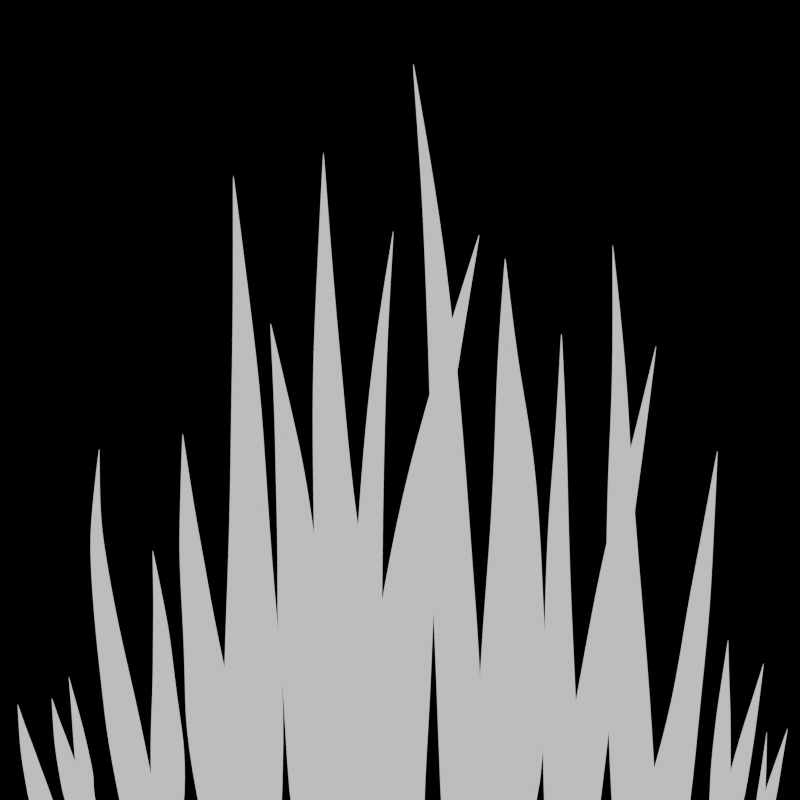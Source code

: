 # Source: low_poly_grass.blend  (saved by Blender 4.2.66; exported with 4.5.12 LTS)
import bpy
from mathutils import Matrix  # noqa: F401  (used for matrix-valued properties, if any)

bpy.ops.wm.read_factory_settings(use_empty=True)
scene = bpy.context.scene
scene.name = 'Scene'

# ---- collections
col_collection = bpy.data.collections.new('Collection'); scene.collection.children.link(col_collection)

# ---- materials (node trees are filled in below, after node groups)
mat_material_001 = bpy.data.materials.new('Material.001')
mat_material = bpy.data.materials.new('Material')
mat_material.alpha_threshold = 0.0
mat_material.roughness = 0.5
mat_material.line_color = (0.0, 0.0, 0.0, 1.0)

# ---- material node trees
mat_material_001.use_nodes = True; mat_material_001.node_tree.nodes.clear()
_N = mat_material_001.node_tree.nodes; _L = mat_material_001.node_tree.links
n0 = _N.new('ShaderNodeOutputMaterial'); n0.name = 'Material Output'; n0.location = (300, 300)
n1 = _N.new('ShaderNodeRGB'); n1.name = 'RGB'; n1.location = (99, 282)
n1.outputs[0].default_value = (0.0, 0.0, 0.0, 1.0)
_L.new(n1.outputs[0], n0.inputs[0])
n0.is_active_output = True
mat_material.use_nodes = True; mat_material.node_tree.nodes.clear()
_N = mat_material.node_tree.nodes; _L = mat_material.node_tree.links
n0 = _N.new('ShaderNodeOutputMaterial'); n0.name = 'Material Output'; n0.location = (300, 300)
n1 = _N.new('ShaderNodeBackground'); n1.name = 'Background'; n1.location = (110, 300)
_L.new(n1.outputs[0], n0.inputs[0])
n0.is_active_output = True

# ---- world
world_world = bpy.data.worlds.new('World'); scene.world = world_world
world_world.use_nodes = True; world_world.node_tree.nodes.clear()
_N = world_world.node_tree.nodes; _L = world_world.node_tree.links
n0 = _N.new('ShaderNodeOutputWorld'); n0.name = 'World Output'; n0.location = (300, 300)
n1 = _N.new('ShaderNodeBackground'); n1.name = 'Background'; n1.location = (10, 300)
n1.inputs[0].default_value = (0.05088, 0.05088, 0.05088, 1.0)
_L.new(n1.outputs[0], n0.inputs[0])
n0.is_active_output = True
world_world.color = (0.05088, 0.05088, 0.05088)
world_world.sun_shadow_jitter_overblur = 0.0

# ---- cameras
cam_camera_001 = bpy.data.cameras.new('Camera.001')
cam_camera_001.type = 'ORTHO'
cam_camera_001.clip_start = 1.3
cam_camera_001.clip_end = 998.4
cam_camera_001.ortho_scale = 1.7

# ---- meshes
me_plane = bpy.data.meshes.new('Plane')
me_plane.from_pydata([(-1.0, -1.0, 0.0), (1.0, -1.0, 0.0), (-1.0, 1.0, 0.0), (1.0, 1.0, 0.0)], [], [(0, 1, 3, 2)])
_uv = me_plane.uv_layers.new(name='UVMap')
_uv.uv.foreach_set('vector', [0.0, 0.0, 1.0, 0.0, 1.0, 1.0, 0.0, 1.0])
me_plane.materials.append(mat_material_001)
me_plane.update()
me_plane_001 = bpy.data.meshes.new('Plane.001')
me_plane_001.from_pydata([(-1.256, 0.6518, 0.003213), (0.1505, 0.4319, 0.001981), (-1.256, 0.6498, 0.003212), (0.1504, 0.416, 0.00196), (0.08804, 0.5461, 0.002524), (0.09033, 0.4212, 0.002478), (-1.012, 0.579, 0.004212), (-0.3028, 0.4501, 0.004225), (-0.8155, 0.5327, 0.004523), (-0.6456, 0.5037, 0.004588), (-0.4694, 0.4683, 0.004484), (-0.3047, 0.579, 0.00426), (-1.013, 0.6266, 0.004235), (-0.4341, 0.6162, 0.00448), (-0.6469, 0.6094, 0.00462), (-0.8519, 0.6223, 0.004516), (-1.256, 0.6477, 0.00321), (0.1503, 0.4002, 0.001934), (0.0883, 0.2606, 0.002213), (-0.3039, 0.2815, 0.004062), (-1.012, 0.5316, 0.004176), (-0.4338, 0.3294, 0.004318), (-0.6363, 0.4019, 0.004496), (-0.8507, 0.4594, 0.004423), (-0.256, 1.99, 0.003557), (0.09732, 1.794, 0.003229), (-0.2558, 1.991, 0.003556), (0.09846, 1.8, 0.003223), (0.0725, 1.755, 0.003373), (0.08372, 1.811, 0.003361), (-0.1922, 1.966, 0.003822), (-0.01253, 1.875, 0.003826), (-0.1416, 1.943, 0.003905), (-0.09865, 1.922, 0.003923), (-0.05415, 1.898, 0.003895), (-0.0239, 1.818, 0.003835), (-0.1958, 1.949, 0.003828), (-0.05623, 1.843, 0.003894), (-0.1069, 1.881, 0.003931), (-0.157, 1.917, 0.003903), (-0.2557, 1.992, 0.003556), (0.09961, 1.805, 0.003216), (0.09494, 1.865, 0.00329), (-0.0005952, 1.931, 0.003782), (-0.1886, 1.984, 0.003813), (-0.03556, 1.943, 0.003851), (-0.09013, 1.963, 0.003898), (-0.1446, 1.978, 0.003878), (-0.6512, 1.61, 0.004352), (-0.449, 1.58, 0.00443), (-0.2629, 1.536, 0.004267), (-0.7536, 1.601, 0.004161), (-0.1431, 1.51, 0.004031), (0.2105, 1.361, 0.002331), (0.2407, 1.325, 0.002075), (-0.9269, 1.561, 0.003248), (-0.6609, 1.531, 0.004425), (-0.4723, 1.463, 0.004545), (-0.2816, 1.372, 0.004415), (-0.7594, 1.556, 0.004207), (-0.1616, 1.32, 0.004213), (-0.3038, 1.471, 0.00442), (-0.4644, 1.523, 0.004515), (-0.6286, 1.562, 0.00443), (-0.153, 1.413, 0.004181), (-0.7566, 1.579, 0.004189), (0.202, 1.269, 0.002575), (0.1933, 1.177, 0.002617), (0.2392, 1.192, 0.002098), (-0.9271, 1.559, 0.003249), (0.2351, 1.204, 0.002118), (-0.9272, 1.558, 0.003251), (-1.427, -0.5929, 0.003213), (0.1703, -0.5579, 0.001981), (-1.427, -0.5953, 0.003212), (0.1714, -0.575, 0.00196), (0.09355, -0.4145, 0.002524), (0.1037, -0.5889, 0.002478), (-1.151, -0.6075, 0.004212), (-0.3364, -0.6426, 0.004225), (-0.9262, -0.6448, 0.004523), (-0.733, -0.6529, 0.004588), (-0.5229, -0.6429, 0.004484), (-0.3477, -0.4639, 0.00426), (-1.154, -0.5526, 0.004235), (-0.4976, -0.4831, 0.00448), (-0.7403, -0.523, 0.00462), (-0.9725, -0.5431, 0.004516), (-1.426, -0.5977, 0.00321), (0.1726, -0.5921, 0.001934), (0.05476, -0.7808, 0.002212), (-0.3219, -0.8212, 0.004062), (-1.147, -0.6621, 0.004176), (-0.4745, -0.8002, 0.004318), (-0.724, -0.7811, 0.004496), (-0.9609, -0.737, 0.004423), (-0.364, -1.966, 0.003748), (0.2554, -1.656, 0.002825), (-0.3638, -1.967, 0.003747), (0.2566, -1.663, 0.002815), (0.2206, -1.62, 0.003032), (0.2321, -1.684, 0.002999), (-0.257, -1.921, 0.004077), (0.0638, -1.789, 0.003716), (-0.1704, -1.881, 0.004142), (-0.09561, -1.848, 0.004107), (-0.01586, -1.813, 0.003978), (0.05842, -1.737, 0.003624), (-0.2603, -1.901, 0.004081), (-0.008762, -1.754, 0.003915), (-0.1027, -1.803, 0.004101), (-0.1918, -1.855, 0.004141), (-0.3637, -1.968, 0.003747), (0.2578, -1.669, 0.002804), (0.2383, -1.749, 0.002883), (0.01231, -1.84, 0.003805), (-0.2537, -1.94, 0.004068), (0.007955, -1.86, 0.003922), (-0.08791, -1.892, 0.004087), (-0.1806, -1.921, 0.004124), (-0.4266, -1.778, 0.003712), (0.211, -1.681, 0.002803), (-0.4265, -1.779, 0.003711), (0.2117, -1.688, 0.002793), (0.1799, -1.631, 0.003016), (0.186, -1.699, 0.002981), (-0.3164, -1.764, 0.004047), (0.007636, -1.734, 0.003761), (-0.2283, -1.754, 0.00412), (-0.1522, -1.746, 0.004093), (-0.07121, -1.737, 0.003979), (0.01031, -1.683, 0.003628), (-0.3182, -1.745, 0.004049), (-0.05811, -1.682, 0.003906), (-0.1547, -1.7, 0.00408), (-0.2466, -1.722, 0.004112), (-0.4264, -1.779, 0.003711), (0.2123, -1.694, 0.002781), (0.1923, -1.765, 0.002864), (0.0103, -1.794, 0.003768), (-0.3149, -1.784, 0.004041), (-0.05283, -1.791, 0.003936), (-0.1489, -1.792, 0.00408), (-0.242, -1.791, 0.004104), (-0.9223, -1.72, 0.003346), (0.6156, -1.15, 0.001981), (-0.922, -1.722, 0.003345), (0.618, -1.161, 0.00196), (0.53, -1.082, 0.002524), (0.5528, -1.196, 0.002479), (-0.668, -1.663, 0.004363), (0.1292, -1.393, 0.004225), (-0.4568, -1.607, 0.004642), (-0.2587, -1.554, 0.004563), (-0.05397, -1.489, 0.00434), (0.1062, -1.276, 0.00426), (-0.6721, -1.627, 0.00437), (-0.03853, -1.358, 0.004408), (-0.2659, -1.488, 0.00445), (-0.508, -1.561, 0.004617), (-0.9217, -1.723, 0.003344), (0.6204, -1.173, 0.001934), (0.5761, -1.308, 0.002213), (0.1539, -1.522, 0.003982), (-0.663, -1.698, 0.004341), (0.003363, -1.582, 0.004154), (-0.2453, -1.627, 0.004529), (-0.4876, -1.68, 0.004576), (-0.6608, 1.276, 0.003421), (0.1137, 1.24, 0.002735), (-0.6607, 1.275, 0.00342), (0.1318, 1.185, 0.002722), (0.09026, 1.281, 0.003037), (0.09055, 1.193, 0.003011), (-0.5245, 1.244, 0.003977), (-0.1285, 1.196, 0.003984), (-0.4145, 1.225, 0.00415), (-0.3198, 1.214, 0.004186), (-0.2214, 1.201, 0.004128), (-0.1286, 1.286, 0.004003), (-0.525, 1.27, 0.003989), (-0.2029, 1.284, 0.004126), (-0.3213, 1.273, 0.004204), (-0.4355, 1.273, 0.004146), (-0.6607, 1.274, 0.003419), (0.07171, 1.273, 0.002708), (0.09068, 1.104, 0.002863), (-0.1278, 1.102, 0.003893), (-0.5239, 1.217, 0.003957), (-0.2005, 1.124, 0.004036), (-0.3136, 1.156, 0.004135), (-0.4336, 1.183, 0.004094), (-1.489, -0.4598, 0.002201), (0.6244, 0.03706, 0.001199), (-1.489, -0.4572, 0.002197), (0.6238, 0.0564, 0.001159), (0.5406, -0.1511, 0.002048), (0.5332, 0.04137, 0.001904), (-1.113, -0.274, 0.003828), (-0.04152, 0.01677, 0.004264), (-0.7425, -0.124, 0.004426), (-0.5064, -0.05814, 0.004617), (-0.2901, -0.02051, 0.004553), (-0.03371, -0.1616, 0.004382), (-1.111, -0.3325, 0.003885), (-0.2321, -0.1957, 0.00464), (-0.6523, -0.2256, 0.004715), (-0.7972, -0.2415, 0.004433), (-1.489, -0.4547, 0.002194), (0.6232, 0.07575, 0.001112), (0.5252, 0.2368, 0.001425), (-0.04729, 0.2055, 0.003966), (-1.114, -0.215, 0.003751), (-0.2406, 0.154, 0.004262), (-0.4988, 0.07069, 0.004433), (-0.8014, -0.04331, 0.004215), (-1.197, -1.398, 0.003161), (0.3744, -0.9191, 0.002689), (-1.197, -1.396, 0.003161), (0.3742, -0.9088, 0.002665), (0.31, -1.026, 0.003229), (0.3066, -0.9215, 0.003151), (-0.9241, -1.295, 0.004332), (-0.1315, -1.026, 0.004692), (-0.7076, -1.205, 0.004733), (-0.5211, -1.141, 0.00488), (-0.3157, -1.083, 0.004869), (-0.1277, -1.132, 0.00476), (-0.9235, -1.328, 0.004365), (-0.2767, -1.167, 0.00491), (-0.5183, -1.219, 0.004936), (-0.7448, -1.278, 0.004728), (-1.197, -1.394, 0.00316), (0.3741, -0.8985, 0.002636), (0.2437, -0.8255, 0.002823), (-0.1325, -0.9188, 0.004497), (-0.9245, -1.262, 0.004286), (-0.2814, -0.978, 0.004691), (-0.5221, -1.064, 0.004764), (-0.7484, -1.162, 0.004598), (-1.462, -1.168, 0.003011), (0.5631, -1.377, 0.001535), (-1.462, -1.166, 0.003011), (0.5644, -1.366, 0.001507), (0.4674, -1.458, 0.002226), (0.4785, -1.349, 0.002168), (-1.113, -1.205, 0.004192), (-0.08143, -1.26, 0.004391), (-0.8248, -1.208, 0.004606), (-0.5799, -1.223, 0.004717), (-0.3204, -1.25, 0.004621), (-0.09382, -1.385, 0.004335), (-1.118, -1.242, 0.004203), (-0.2851, -1.363, 0.004549), (-0.5888, -1.311, 0.004706), (-0.8886, -1.262, 0.004668), (-1.462, -1.164, 0.00301), (0.5657, -1.356, 0.001475), (0.4143, -1.222, 0.001829), (-0.067, -1.149, 0.004183), (-1.108, -1.169, 0.004167), (-0.2608, -1.143, 0.004509), (-0.5682, -1.129, 0.004702), (-0.8693, -1.14, 0.004514), (-1.939, -0.1034, -0.02125), (0.4031, -0.3762, 0.001647), (-1.937, -0.1091, -0.02081), (0.4044, -0.3875, 0.001615), (0.2901, -0.2704, 0.00246), (0.3006, -0.3853, 0.002392), (-1.615, -0.1889, 0.004988), (-0.375, -0.3466, 0.005008), (-1.274, -0.2504, 0.005455), (-0.9789, -0.2878, 0.005552), (-0.6609, -0.3156, 0.005397), (-0.3851, -0.2291, 0.00506), (-1.619, -0.1527, 0.005022), (-0.6107, -0.2001, 0.00539), (-0.9863, -0.2023, 0.0056), (-1.341, -0.1767, 0.005445), (-1.937, -0.1092, -0.02081), (0.4057, -0.3988, 0.001576), (0.2202, -0.5016, 0.001993), (-0.3582, -0.4646, 0.004764), (-1.611, -0.225, 0.004935), (-0.5936, -0.4253, 0.005148), (-0.969, -0.3725, 0.005414), (-1.329, -0.3044, 0.005304), (0.2236, -0.2416, 0.00146), (-1.241, -0.8952, 0.003213), (0.3886, -0.9426, 0.001981), (-1.241, -0.8939, 0.003212), (0.3892, -0.933, 0.00196), (0.3153, -1.021, 0.002524), (0.3197, -0.9242, 0.002478), (-0.958, -0.8922, 0.004212), (-0.1322, -0.8868, 0.004225), (-0.7285, -0.8757, 0.004523), (-0.5324, -0.8745, 0.004588), (-0.3231, -0.8835, 0.004484), (-0.1362, -0.9857, 0.00426), (-0.9598, -0.9226, 0.004235), (-0.2898, -0.9724, 0.00448), (-0.5352, -0.9465, 0.00462), (-0.7721, -0.9314, 0.004516), (-1.241, -0.8926, 0.00321), (0.3898, -0.9236, 0.001934), (0.2631, -0.8168, 0.002213), (-0.1252, -0.7881, 0.004062), (-0.9562, -0.862, 0.004176), (-0.2805, -0.7971, 0.004318), (-0.5281, -0.8035, 0.004496), (-0.7673, -0.824, 0.004423), (0.1726, -0.5921, 0.001934), (-1.241, -0.8952, 0.003213), (0.3886, -0.9426, 0.001981), (-1.241, -0.8939, 0.003212), (0.3892, -0.933, 0.00196), (0.3153, -1.021, 0.002524), (0.3197, -0.9242, 0.002478), (-0.958, -0.8922, 0.004212), (-0.1322, -0.8868, 0.004225), (-0.7285, -0.8757, 0.004523), (-0.5324, -0.8745, 0.004588), (-0.3231, -0.8835, 0.004484), (-0.1362, -0.9857, 0.00426), (-0.9598, -0.9226, 0.004235), (-0.2898, -0.9724, 0.00448), (-0.5352, -0.9465, 0.00462), (-0.7721, -0.9314, 0.004516), (-1.241, -0.8926, 0.00321), (0.3898, -0.9236, 0.001934), (0.2631, -0.8168, 0.002213), (-0.1252, -0.7881, 0.004062), (-0.9562, -0.862, 0.004176), (-0.2805, -0.7971, 0.004318), (-0.5281, -0.8035, 0.004496), (-0.7673, -0.824, 0.004423), (-0.3287, 1.721, 0.003542), (0.1411, 1.59, 0.003174), (-0.3287, 1.72, 0.003541), (0.141, 1.585, 0.003168), (0.1216, 1.639, 0.003336), (0.1207, 1.588, 0.003323), (-0.2472, 1.69, 0.003839), (-0.01037, 1.617, 0.003843), (-0.1814, 1.668, 0.003932), (-0.1251, 1.65, 0.003952), (-0.06596, 1.633, 0.003921), (-0.009514, 1.669, 0.003854), (-0.247, 1.706, 0.003846), (-0.05441, 1.677, 0.003919), (-0.1244, 1.689, 0.003961), (-0.193, 1.7, 0.00393), (-0.3287, 1.72, 0.003541), (0.141, 1.58, 0.00316), (0.1202, 1.537, 0.003243), (-0.05006, 1.597, 0.003795), (-0.2474, 1.674, 0.003829), (-0.05539, 1.583, 0.003871), (-0.1253, 1.612, 0.003924), (-0.1937, 1.644, 0.003902), (-1.644, 0.8501, 0.003213), (0.4625, 0.7624, 0.001981), (-1.644, 0.848, 0.003212), (0.462, 0.7464, 0.00196), (0.3781, 0.9048, 0.002524), (0.372, 0.7459, 0.002479), (-1.28, 0.7999, 0.004212), (-0.2175, 0.7377, 0.004225), (-0.9852, 0.7721, 0.004523), (-0.7309, 0.7591, 0.004588), (-0.4672, 0.7402, 0.004484), (-0.2106, 0.9006, 0.00426), (-1.279, 0.8477, 0.004235), (-0.4107, 0.8921, 0.00448), (-0.7304, 0.8651, 0.00462), (-1.038, 0.8586, 0.004516), (-1.644, 0.8459, 0.00321), (0.4616, 0.7305, 0.001934), (0.3692, 0.6176, 0.002213), (-0.223, 0.5683, 0.004062), (-1.28, 0.7524, 0.004176), (-0.4169, 0.6041, 0.004318), (-0.7192, 0.6577, 0.004496), (-1.04, 0.6952, 0.004423), (-1.704, 0.3675, -0.02144), (0.3761, 0.02174, -0.02365), (-1.704, 0.3696, -0.02144), (0.3766, 0.03765, -0.02367), (0.2742, -0.1012, -0.023), (0.2764, 0.05598, -0.02302), (-1.342, 0.3612, -0.02061), (-0.3185, 0.225, -0.02117), (-1.051, 0.35, -0.02063), (-0.8151, 0.3227, -0.0207), (-0.5674, 0.2898, -0.02089), (-0.3215, 0.06214, -0.02114), (-1.344, 0.3138, -0.02059), (-0.5202, 0.1247, -0.02091), (-0.8216, 0.2179, -0.02067), (-1.102, 0.2666, -0.02057), (-1.704, 0.3717, -0.02144), (0.3772, 0.05358, -0.0237), (0.2794, 0.2175, -0.02328), (-0.3129, 0.395, -0.02134), (-1.339, 0.4084, -0.02065), (-0.5082, 0.4118, -0.02107), (-0.7994, 0.4225, -0.0208), (-1.094, 0.429, -0.02067), (-0.9668, 1.115, 0.003298), (0.18, 0.8273, 0.002289), (-0.9666, 1.116, 0.003297), (0.1811, 0.84, 0.002272), (0.1219, 0.7282, 0.002734), (0.1325, 0.8557, 0.002696), (-0.7654, 1.093, 0.004116), (-0.1856, 0.9622, 0.004127), (-0.6037, 1.065, 0.004371), (-0.465, 1.032, 0.004424), (-0.3208, 1.003, 0.004339), (-0.1961, 0.8313, 0.004155), (-0.7692, 1.055, 0.004134), (-0.3036, 0.872, 0.004335), (-0.4741, 0.9477, 0.00445), (-0.6397, 1.005, 0.004365), (-0.9664, 1.118, 0.003295), (0.1823, 0.8528, 0.002251), (0.143, 0.9853, 0.002479), (-0.1737, 1.098, 0.003993), (-0.7615, 1.131, 0.004086), (-0.2817, 1.102, 0.004203), (-0.4499, 1.111, 0.004348), (-0.6265, 1.135, 0.004288), (-1.5, -0.004188, -0.01571), (0.2634, 0.1605, 0.001521), (-1.498, 2.519e-05, -0.01538), (0.2644, 0.169, 0.001496), (0.178, 0.08291, 0.002133), (0.1863, 0.1691, 0.002081), (-1.256, 0.05453, 0.004034), (-0.3221, 0.1517, 0.004049), (-0.9986, 0.09491, 0.004386), (-0.7767, 0.1179, 0.004459), (-0.5374, 0.1333, 0.004342), (-0.3302, 0.06354, 0.004088), (-1.259, 0.02734, 0.00406), (-0.5029, 0.05812, 0.004336), (-0.7826, 0.05371, 0.004495), (-1.05, 0.0406, 0.004378), (-1.498, 0.0001221, -0.01538), (0.2654, 0.1775, 0.001467), (0.1263, 0.2581, 0.001781), (-0.309, 0.2402, 0.003866), (-1.252, 0.08158, 0.003994), (-0.4863, 0.2147, 0.004155), (-0.7689, 0.1815, 0.004355), (-1.04, 0.1365, 0.004272), (-0.2718, 1.809, 0.003557), (0.08156, 1.613, 0.003229), (-0.2716, 1.81, 0.003556), (0.0827, 1.619, 0.003223), (0.05674, 1.574, 0.003373), (0.06796, 1.63, 0.003361), (-0.208, 1.785, 0.003822), (-0.02829, 1.694, 0.003826), (-0.1574, 1.762, 0.003905), (-0.1144, 1.741, 0.003923), (-0.06991, 1.717, 0.003895), (-0.03966, 1.637, 0.003835), (-0.2116, 1.768, 0.003828), (-0.07199, 1.661, 0.003894), (-0.1227, 1.7, 0.003931), (-0.1728, 1.736, 0.003903), (-0.2714, 1.811, 0.003556), (0.08385, 1.624, 0.003216), (0.07918, 1.684, 0.00329), (-0.01636, 1.75, 0.003782), (-0.2044, 1.803, 0.003813), (-0.05132, 1.762, 0.003851), (-0.1059, 1.782, 0.003898), (-0.1603, 1.797, 0.003878), (-0.1929, -2.095, 0.003732), (0.2917, -1.87, 0.003013), (-0.193, -2.094, 0.003732), (0.2915, -1.865, 0.003006), (0.2771, -1.997, 0.003175), (0.2708, -1.867, 0.003149), (-0.1106, -2.05, 0.003989), (0.1356, -1.913, 0.003708), (-0.04345, -2.016, 0.00404), (0.01445, -1.986, 0.004012), (0.07599, -1.954, 0.003912), (0.1405, -1.954, 0.003636), (-0.1097, -2.066, 0.003992), (0.09052, -1.99, 0.003863), (0.01674, -2.022, 0.004008), (-0.05422, -2.05, 0.004039), (-0.193, -2.093, 0.003732), (0.2913, -1.86, 0.002997), (0.2644, -1.817, 0.003059), (0.09123, -1.914, 0.003777), (-0.1114, -2.034, 0.003982), (0.08496, -1.904, 0.003869), (0.01264, -1.95, 0.003997), (-0.05713, -1.995, 0.004025), (0.4402, -0.5759, 0.00196), (-0.7282, -0.5221, 0.003298), (0.4266, -0.5594, 0.002289), (-0.7282, -0.5238, 0.003297), (0.4269, -0.5724, 0.002272), (0.3754, -0.4449, 0.002734), (0.3777, -0.5743, 0.002696), (-0.5273, -0.557, 0.004116), (0.05566, -0.5905, 0.004127), (-0.3653, -0.5749, 0.004371), (-0.2258, -0.5814, 0.004424), (-0.08094, -0.5925, 0.004339), (0.05362, -0.4578, 0.004155), (-0.5286, -0.5181, 0.004134), (-0.05547, -0.468, 0.004335), (-0.2293, -0.4951, 0.00445), (-0.3971, -0.5053, 0.004365), (-0.7281, -0.5255, 0.003295), (0.4272, -0.5854, 0.002251), (0.3797, -0.7057, 0.002479), (0.05869, -0.7283, 0.003993), (-0.5259, -0.5957, 0.004086), (-0.0486, -0.7023, 0.004203), (-0.2158, -0.6636, 0.004348), (-0.3924, -0.6383, 0.004288), (-0.1841, -1.983, 0.004529), (0.3472, -2.028, 0.002076), (-0.1841, -1.984, 0.004529), (0.3475, -2.033, 0.002069), (0.3253, -1.978, 0.00215), (0.3282, -2.031, 0.002122), (-0.05943, -1.965, 0.002519), (0.2164, -1.987, 0.001062), (0.03759, -1.938, 0.0008758), (0.1084, -1.975, 0.0004227), (0.1675, -1.997, 0.0006612), (0.2173, -1.946, 0.0009841), (-0.06029, -1.949, 0.002531), (0.1775, -1.954, 0.0006338), (0.1073, -1.939, 0.0004062), (0.01693, -1.917, 0.001287), (-0.1841, -1.985, 0.004529), (0.3478, -2.039, 0.00206), (0.327, -2.082, 0.002025), (0.183, -2.023, 0.0006708), (-0.05847, -1.98, 0.002502), (0.1782, -2.038, 0.0007564), (0.1096, -2.013, 0.0004506), (0.02002, -1.97, 0.001239)], [(89, 313)], [(4, 1, 3, 5), (11, 4, 5, 7), (11, 7, 10, 13), (13, 10, 9, 14), (14, 9, 8, 15), (15, 8, 6, 12), (0, 12, 6, 2), (18, 5, 3, 17), (19, 7, 5, 18), (19, 21, 10, 7), (21, 22, 9, 10), (22, 23, 8, 9), (23, 20, 6, 8), (16, 2, 6, 20), (28, 25, 27, 29), (35, 28, 29, 31), (35, 31, 34, 37), (37, 34, 33, 38), (38, 33, 32, 39), (39, 32, 30, 36), (24, 36, 30, 26), (42, 29, 27, 41), (43, 31, 29, 42), (43, 45, 34, 31), (45, 46, 33, 34), (46, 47, 32, 33), (47, 44, 30, 32), (40, 26, 30, 44), (48, 51, 65, 63), (52, 50, 61, 64), (56, 63, 65, 59), (67, 70, 68, 66), (60, 64, 61, 58), (71, 59, 65, 69), (55, 69, 65, 51), (50, 49, 62, 61), (52, 64, 66, 53), (57, 62, 63, 56), (60, 67, 66, 64), (58, 61, 62, 57), (53, 66, 68, 54), (49, 48, 63, 62), (76, 73, 75, 77), (83, 76, 77, 79), (83, 79, 82, 85), (85, 82, 81, 86), (86, 81, 80, 87), (87, 80, 78, 84), (72, 84, 78, 74), (90, 77, 75, 89), (91, 79, 77, 90), (91, 93, 82, 79), (93, 94, 81, 82), (94, 95, 80, 81), (95, 92, 78, 80), (88, 74, 78, 92), (100, 97, 99, 101), (107, 100, 101, 103), (107, 103, 106, 109), (109, 106, 105, 110), (110, 105, 104, 111), (111, 104, 102, 108), (96, 108, 102, 98), (114, 101, 99, 113), (115, 103, 101, 114), (115, 117, 106, 103), (117, 118, 105, 106), (118, 119, 104, 105), (119, 116, 102, 104), (112, 98, 102, 116), (124, 121, 123, 125), (131, 124, 125, 127), (131, 127, 130, 133), (133, 130, 129, 134), (134, 129, 128, 135), (135, 128, 126, 132), (120, 132, 126, 122), (138, 125, 123, 137), (139, 127, 125, 138), (139, 141, 130, 127), (141, 142, 129, 130), (142, 143, 128, 129), (143, 140, 126, 128), (136, 122, 126, 140), (148, 145, 147, 149), (155, 148, 149, 151), (155, 151, 154, 157), (157, 154, 153, 158), (158, 153, 152, 159), (159, 152, 150, 156), (144, 156, 150, 146), (162, 149, 147, 161), (163, 151, 149, 162), (163, 165, 154, 151), (165, 166, 153, 154), (166, 167, 152, 153), (167, 164, 150, 152), (160, 146, 150, 164), (172, 169, 171, 173), (179, 172, 173, 175), (179, 175, 178, 181), (181, 178, 177, 182), (182, 177, 176, 183), (183, 176, 174, 180), (168, 180, 174, 170), (186, 173, 171, 185), (187, 175, 173, 186), (187, 189, 178, 175), (189, 190, 177, 178), (190, 191, 176, 177), (191, 188, 174, 176), (184, 170, 174, 188), (196, 193, 195, 197), (203, 196, 197, 199), (203, 199, 202, 205), (205, 202, 201, 206), (206, 201, 200, 207), (207, 200, 198, 204), (192, 204, 198, 194), (210, 197, 195, 209), (211, 199, 197, 210), (211, 213, 202, 199), (213, 214, 201, 202), (214, 215, 200, 201), (215, 212, 198, 200), (208, 194, 198, 212), (220, 217, 219, 221), (227, 220, 221, 223), (227, 223, 226, 229), (229, 226, 225, 230), (230, 225, 224, 231), (231, 224, 222, 228), (216, 228, 222, 218), (234, 221, 219, 233), (235, 223, 221, 234), (235, 237, 226, 223), (237, 238, 225, 226), (238, 239, 224, 225), (239, 236, 222, 224), (232, 218, 222, 236), (244, 241, 243, 245), (251, 244, 245, 247), (251, 247, 250, 253), (253, 250, 249, 254), (254, 249, 248, 255), (255, 248, 246, 252), (240, 252, 246, 242), (258, 245, 243, 257), (259, 247, 245, 258), (259, 261, 250, 247), (261, 262, 249, 250), (262, 263, 248, 249), (263, 260, 246, 248), (256, 242, 246, 260), (268, 265, 267, 269), (275, 268, 269, 271), (275, 271, 274, 277), (277, 274, 273, 278), (278, 273, 272, 279), (279, 272, 270, 276), (264, 276, 270, 266), (282, 269, 267, 281), (283, 271, 269, 282), (283, 285, 274, 271), (285, 286, 273, 274), (286, 287, 272, 273), (287, 284, 270, 272), (280, 266, 270, 284), (293, 294, 292, 290), (300, 296, 294, 293), (300, 302, 299, 296), (302, 303, 298, 299), (303, 304, 297, 298), (304, 301, 295, 297), (289, 291, 295, 301), (307, 306, 292, 294), (308, 307, 294, 296), (308, 296, 299, 310), (310, 299, 298, 311), (311, 298, 297, 312), (312, 297, 295, 309), (305, 309, 295, 291), (318, 315, 317, 319), (325, 318, 319, 321), (325, 321, 324, 327), (327, 324, 323, 328), (328, 323, 322, 329), (329, 322, 320, 326), (314, 326, 320, 316), (332, 319, 317, 331), (333, 321, 319, 332), (333, 335, 324, 321), (335, 336, 323, 324), (336, 337, 322, 323), (337, 334, 320, 322), (330, 316, 320, 334), (306, 307, 332, 331), (293, 290, 315, 318), (311, 312, 337, 336), (303, 302, 327, 328), (292, 306, 331, 317), (290, 292, 317, 315), (289, 301, 326, 314), (312, 309, 334, 337), (308, 310, 335, 333), (304, 303, 328, 329), (302, 300, 325, 327), (300, 293, 318, 325), (309, 305, 330, 334), (307, 308, 333, 332), (310, 311, 336, 335), (305, 291, 316, 330), (291, 289, 314, 316), (301, 304, 329, 326), (342, 339, 341, 343), (349, 342, 343, 345), (349, 345, 348, 351), (351, 348, 347, 352), (352, 347, 346, 353), (353, 346, 344, 350), (338, 350, 344, 340), (356, 343, 341, 355), (357, 345, 343, 356), (357, 359, 348, 345), (359, 360, 347, 348), (360, 361, 346, 347), (361, 358, 344, 346), (354, 340, 344, 358), (366, 363, 365, 367), (373, 366, 367, 369), (373, 369, 372, 375), (375, 372, 371, 376), (376, 371, 370, 377), (377, 370, 368, 374), (362, 374, 368, 364), (380, 367, 365, 379), (381, 369, 367, 380), (381, 383, 372, 369), (383, 384, 371, 372), (384, 385, 370, 371), (385, 382, 368, 370), (378, 364, 368, 382), (390, 387, 389, 391), (397, 390, 391, 393), (397, 393, 396, 399), (399, 396, 395, 400), (400, 395, 394, 401), (401, 394, 392, 398), (386, 398, 392, 388), (404, 391, 389, 403), (405, 393, 391, 404), (405, 407, 396, 393), (407, 408, 395, 396), (408, 409, 394, 395), (409, 406, 392, 394), (402, 388, 392, 406), (414, 411, 413, 415), (421, 414, 415, 417), (421, 417, 420, 423), (423, 420, 419, 424), (424, 419, 418, 425), (425, 418, 416, 422), (410, 422, 416, 412), (428, 415, 413, 427), (429, 417, 415, 428), (429, 431, 420, 417), (431, 432, 419, 420), (432, 433, 418, 419), (433, 430, 416, 418), (426, 412, 416, 430), (438, 435, 437, 439), (445, 438, 439, 441), (445, 441, 444, 447), (447, 444, 443, 448), (448, 443, 442, 449), (449, 442, 440, 446), (434, 446, 440, 436), (452, 439, 437, 451), (453, 441, 439, 452), (453, 455, 444, 441), (455, 456, 443, 444), (456, 457, 442, 443), (457, 454, 440, 442), (450, 436, 440, 454), (462, 459, 461, 463), (469, 462, 463, 465), (469, 465, 468, 471), (471, 468, 467, 472), (472, 467, 466, 473), (473, 466, 464, 470), (458, 470, 464, 460), (476, 463, 461, 475), (477, 465, 463, 476), (477, 479, 468, 465), (479, 480, 467, 468), (480, 481, 466, 467), (481, 478, 464, 466), (474, 460, 464, 478), (486, 483, 485, 487), (493, 486, 487, 489), (493, 489, 492, 495), (495, 492, 491, 496), (496, 491, 490, 497), (497, 490, 488, 494), (482, 494, 488, 484), (500, 487, 485, 499), (501, 489, 487, 500), (501, 503, 492, 489), (503, 504, 491, 492), (504, 505, 490, 491), (505, 502, 488, 490), (498, 484, 488, 502), (511, 508, 510, 512), (518, 511, 512, 514), (518, 514, 517, 520), (520, 517, 516, 521), (521, 516, 515, 522), (522, 515, 513, 519), (507, 519, 513, 509), (525, 512, 510, 524), (526, 514, 512, 525), (526, 528, 517, 514), (528, 529, 516, 517), (529, 530, 515, 516), (530, 527, 513, 515), (523, 509, 513, 527), (535, 532, 534, 536), (542, 535, 536, 538), (542, 538, 541, 544), (544, 541, 540, 545), (545, 540, 539, 546), (546, 539, 537, 543), (531, 543, 537, 533), (549, 536, 534, 548), (550, 538, 536, 549), (550, 552, 541, 538), (552, 553, 540, 541), (553, 554, 539, 540), (554, 551, 537, 539), (547, 533, 537, 551)])
_uv = me_plane_001.uv_layers.new(name='UVMap')
_uv.uv.foreach_set('vector', [0.5, 0.0, 1.0, 0.0, 1.0, 0.5, 0.5, 0.5, 0.3808, 0.0, 0.5, 0.0, 0.5, 0.5, 0.3808, 0.5, 0.3808, 0.0, 0.3808, 0.5, 0.3309, 0.5, 0.3309, 0.0, 0.3309, 0.0, 0.3309, 0.5, 0.281, 0.5, 0.281, 0.0, 0.281, 0.0, 0.281, 0.5, 0.231, 0.5, 0.231, 0.0, 0.231, 0.0, 0.231, 0.5, 0.1811, 0.5, 0.1811, 0.0, 0.0, 0.0, 0.1811, 0.0, 0.1811, 0.5, 0.0, 0.5, 0.5, 0.0, 0.5, 0.5, 1.0, 0.5, 1.0, 0.0, 0.3808, 0.0, 0.3808, 0.5, 0.5, 0.5, 0.5, 0.0, 0.3808, 0.0, 0.3309, 0.0, 0.3309, 0.5, 0.3808, 0.5, 0.3309, 0.0, 0.281, 0.0, 0.281, 0.5, 0.3309, 0.5, 0.281, 0.0, 0.231, 0.0, 0.231, 0.5, 0.281, 0.5, 0.231, 0.0, 0.1811, 0.0, 0.1811, 0.5, 0.231, 0.5, 0.0, 0.0, 0.0, 0.5, 0.1811, 0.5, 0.1811, 0.0, 0.5, 0.0, 1.0, 0.0, 1.0, 0.5, 0.5, 0.5, 0.3808, 0.0, 0.5, 0.0, 0.5, 0.5, 0.3808, 0.5, 0.3808, 0.0, 0.3808, 0.5, 0.3309, 0.5, 0.3309, 0.0, 0.3309, 0.0, 0.3309, 0.5, 0.281, 0.5, 0.281, 0.0, 0.281, 0.0, 0.281, 0.5, 0.231, 0.5, 0.231, 0.0, 0.231, 0.0, 0.231, 0.5, 0.1811, 0.5, 0.1811, 0.0, 0.0, 0.0, 0.1811, 0.0, 0.1811, 0.5, 0.0, 0.5, 0.5, 0.0, 0.5, 0.5, 1.0, 0.5, 1.0, 0.0, 0.3808, 0.0, 0.3808, 0.5, 0.5, 0.5, 0.5, 0.0, 0.3808, 0.0, 0.3309, 0.0, 0.3309, 0.5, 0.3808, 0.5, 0.3309, 0.0, 0.281, 0.0, 0.281, 0.5, 0.3309, 0.5, 0.281, 0.0, 0.231, 0.0, 0.231, 0.5, 0.281, 0.5, 0.231, 0.0, 0.1811, 0.0, 0.1811, 0.5, 0.231, 0.5, 0.0, 0.0, 0.0, 0.5, 0.1811, 0.5, 0.1811, 0.0, 0.231, 0.0, 0.1811, 0.0, 0.1811, 0.5, 0.231, 0.5, 0.3808, 0.0, 0.3309, 0.0, 0.3309, 0.5, 0.3808, 0.5, 0.231, 0.0, 0.231, 0.5, 0.1811, 0.5, 0.1811, 0.0, 0.5, 0.0, 1.0, 0.0, 1.0, 0.5, 0.5, 0.5, 0.3808, 0.0, 0.3808, 0.5, 0.3309, 0.5, 0.3309, 0.0, 0.0, 0.0, 0.1811, 0.0, 0.1811, 0.5, 0.0, 0.5, 0.0, 0.0, 0.0, 0.5, 0.1811, 0.5, 0.1811, 0.0, 0.3309, 0.0, 0.281, 0.0, 0.281, 0.5, 0.3309, 0.5, 0.3808, 0.0, 0.3808, 0.5, 0.5, 0.5, 0.5, 0.0, 0.281, 0.0, 0.281, 0.5, 0.231, 0.5, 0.231, 0.0, 0.3808, 0.0, 0.5, 0.0, 0.5, 0.5, 0.3808, 0.5, 0.3309, 0.0, 0.3309, 0.5, 0.281, 0.5, 0.281, 0.0, 0.5, 0.0, 0.5, 0.5, 1.0, 0.5, 1.0, 0.0, 0.281, 0.0, 0.231, 0.0, 0.231, 0.5, 0.281, 0.5, 0.5, 0.0, 1.0, 0.0, 1.0, 0.5, 0.5, 0.5, 0.3808, 0.0, 0.5, 0.0, 0.5, 0.5, 0.3808, 0.5, 0.3808, 0.0, 0.3808, 0.5, 0.3309, 0.5, 0.3309, 0.0, 0.3309, 0.0, 0.3309, 0.5, 0.281, 0.5, 0.281, 0.0, 0.281, 0.0, 0.281, 0.5, 0.231, 0.5, 0.231, 0.0, 0.231, 0.0, 0.231, 0.5, 0.1811, 0.5, 0.1811, 0.0, 0.0, 0.0, 0.1811, 0.0, 0.1811, 0.5, 0.0, 0.5, 0.5, 0.0, 0.5, 0.5, 1.0, 0.5, 1.0, 0.0, 0.3808, 0.0, 0.3808, 0.5, 0.5, 0.5, 0.5, 0.0, 0.3808, 0.0, 0.3309, 0.0, 0.3309, 0.5, 0.3808, 0.5, 0.3309, 0.0, 0.281, 0.0, 0.281, 0.5, 0.3309, 0.5, 0.281, 0.0, 0.231, 0.0, 0.231, 0.5, 0.281, 0.5, 0.231, 0.0, 0.1811, 0.0, 0.1811, 0.5, 0.231, 0.5, 0.0, 0.0, 0.0, 0.5, 0.1811, 0.5, 0.1811, 0.0, 0.5, 0.0, 1.0, 0.0, 1.0, 0.5, 0.5, 0.5, 0.3808, 0.0, 0.5, 0.0, 0.5, 0.5, 0.3808, 0.5, 0.3808, 0.0, 0.3808, 0.5, 0.3309, 0.5, 0.3309, 0.0, 0.3309, 0.0, 0.3309, 0.5, 0.281, 0.5, 0.281, 0.0, 0.281, 0.0, 0.281, 0.5, 0.231, 0.5, 0.231, 0.0, 0.231, 0.0, 0.231, 0.5, 0.1811, 0.5, 0.1811, 0.0, 0.0, 0.0, 0.1811, 0.0, 0.1811, 0.5, 0.0, 0.5, 0.5, 0.0, 0.5, 0.5, 1.0, 0.5, 1.0, 0.0, 0.3808, 0.0, 0.3808, 0.5, 0.5, 0.5, 0.5, 0.0, 0.3808, 0.0, 0.3309, 0.0, 0.3309, 0.5, 0.3808, 0.5, 0.3309, 0.0, 0.281, 0.0, 0.281, 0.5, 0.3309, 0.5, 0.281, 0.0, 0.231, 0.0, 0.231, 0.5, 0.281, 0.5, 0.231, 0.0, 0.1811, 0.0, 0.1811, 0.5, 0.231, 0.5, 0.0, 0.0, 0.0, 0.5, 0.1811, 0.5, 0.1811, 0.0, 0.5, 0.0, 1.0, 0.0, 1.0, 0.5, 0.5, 0.5, 0.3808, 0.0, 0.5, 0.0, 0.5, 0.5, 0.3808, 0.5, 0.3808, 0.0, 0.3808, 0.5, 0.3309, 0.5, 0.3309, 0.0, 0.3309, 0.0, 0.3309, 0.5, 0.281, 0.5, 0.281, 0.0, 0.281, 0.0, 0.281, 0.5, 0.231, 0.5, 0.231, 0.0, 0.231, 0.0, 0.231, 0.5, 0.1811, 0.5, 0.1811, 0.0, 0.0, 0.0, 0.1811, 0.0, 0.1811, 0.5, 0.0, 0.5, 0.5, 0.0, 0.5, 0.5, 1.0, 0.5, 1.0, 0.0, 0.3808, 0.0, 0.3808, 0.5, 0.5, 0.5, 0.5, 0.0, 0.3808, 0.0, 0.3309, 0.0, 0.3309, 0.5, 0.3808, 0.5, 0.3309, 0.0, 0.281, 0.0, 0.281, 0.5, 0.3309, 0.5, 0.281, 0.0, 0.231, 0.0, 0.231, 0.5, 0.281, 0.5, 0.231, 0.0, 0.1811, 0.0, 0.1811, 0.5, 0.231, 0.5, 0.0, 0.0, 0.0, 0.5, 0.1811, 0.5, 0.1811, 0.0, 0.5, 0.0, 1.0, 0.0, 1.0, 0.5, 0.5, 0.5, 0.3808, 0.0, 0.5, 0.0, 0.5, 0.5, 0.3808, 0.5, 0.3808, 0.0, 0.3808, 0.5, 0.3309, 0.5, 0.3309, 0.0, 0.3309, 0.0, 0.3309, 0.5, 0.281, 0.5, 0.281, 0.0, 0.281, 0.0, 0.281, 0.5, 0.231, 0.5, 0.231, 0.0, 0.231, 0.0, 0.231, 0.5, 0.1811, 0.5, 0.1811, 0.0, 0.0, 0.0, 0.1811, 0.0, 0.1811, 0.5, 0.0, 0.5, 0.5, 0.0, 0.5, 0.5, 1.0, 0.5, 1.0, 0.0, 0.3808, 0.0, 0.3808, 0.5, 0.5, 0.5, 0.5, 0.0, 0.3808, 0.0, 0.3309, 0.0, 0.3309, 0.5, 0.3808, 0.5, 0.3309, 0.0, 0.281, 0.0, 0.281, 0.5, 0.3309, 0.5, 0.281, 0.0, 0.231, 0.0, 0.231, 0.5, 0.281, 0.5, 0.231, 0.0, 0.1811, 0.0, 0.1811, 0.5, 0.231, 0.5, 0.0, 0.0, 0.0, 0.5, 0.1811, 0.5, 0.1811, 0.0, 0.5, 0.0, 1.0, 0.0, 1.0, 0.5, 0.5, 0.5, 0.3808, 0.0, 0.5, 0.0, 0.5, 0.5, 0.3808, 0.5, 0.3808, 0.0, 0.3808, 0.5, 0.3309, 0.5, 0.3309, 0.0, 0.3309, 0.0, 0.3309, 0.5, 0.281, 0.5, 0.281, 0.0, 0.281, 0.0, 0.281, 0.5, 0.231, 0.5, 0.231, 0.0, 0.231, 0.0, 0.231, 0.5, 0.1811, 0.5, 0.1811, 0.0, 0.0, 0.0, 0.1811, 0.0, 0.1811, 0.5, 0.0, 0.5, 0.5, 0.0, 0.5, 0.5, 1.0, 0.5, 1.0, 0.0, 0.3808, 0.0, 0.3808, 0.5, 0.5, 0.5, 0.5, 0.0, 0.3808, 0.0, 0.3309, 0.0, 0.3309, 0.5, 0.3808, 0.5, 0.3309, 0.0, 0.281, 0.0, 0.281, 0.5, 0.3309, 0.5, 0.281, 0.0, 0.231, 0.0, 0.231, 0.5, 0.281, 0.5, 0.231, 0.0, 0.1811, 0.0, 0.1811, 0.5, 0.231, 0.5, 0.0, 0.0, 0.0, 0.5, 0.1811, 0.5, 0.1811, 0.0, 0.5, 0.0, 1.0, 0.0, 1.0, 0.5, 0.5, 0.5, 0.3808, 0.0, 0.5, 0.0, 0.5, 0.5, 0.3808, 0.5, 0.3808, 0.0, 0.3808, 0.5, 0.3309, 0.5, 0.3309, 0.0, 0.3309, 0.0, 0.3309, 0.5, 0.281, 0.5, 0.281, 0.0, 0.281, 0.0, 0.281, 0.5, 0.231, 0.5, 0.231, 0.0, 0.231, 0.0, 0.231, 0.5, 0.1811, 0.5, 0.1811, 0.0, 0.0, 0.0, 0.1811, 0.0, 0.1811, 0.5, 0.0, 0.5, 0.5, 0.0, 0.5, 0.5, 1.0, 0.5, 1.0, 0.0, 0.3808, 0.0, 0.3808, 0.5, 0.5, 0.5, 0.5, 0.0, 0.3808, 0.0, 0.3309, 0.0, 0.3309, 0.5, 0.3808, 0.5, 0.3309, 0.0, 0.281, 0.0, 0.281, 0.5, 0.3309, 0.5, 0.281, 0.0, 0.231, 0.0, 0.231, 0.5, 0.281, 0.5, 0.231, 0.0, 0.1811, 0.0, 0.1811, 0.5, 0.231, 0.5, 0.0, 0.0, 0.0, 0.5, 0.1811, 0.5, 0.1811, 0.0, 0.5, 0.0, 1.0, 0.0, 1.0, 0.5, 0.5, 0.5, 0.3808, 0.0, 0.5, 0.0, 0.5, 0.5, 0.3808, 0.5, 0.3808, 0.0, 0.3808, 0.5, 0.3309, 0.5, 0.3309, 0.0, 0.3309, 0.0, 0.3309, 0.5, 0.281, 0.5, 0.281, 0.0, 0.281, 0.0, 0.281, 0.5, 0.231, 0.5, 0.231, 0.0, 0.231, 0.0, 0.231, 0.5, 0.1811, 0.5, 0.1811, 0.0, 0.0, 0.0, 0.1811, 0.0, 0.1811, 0.5, 0.0, 0.5, 0.5, 0.0, 0.5, 0.5, 1.0, 0.5, 1.0, 0.0, 0.3808, 0.0, 0.3808, 0.5, 0.5, 0.5, 0.5, 0.0, 0.3808, 0.0, 0.3309, 0.0, 0.3309, 0.5, 0.3808, 0.5, 0.3309, 0.0, 0.281, 0.0, 0.281, 0.5, 0.3309, 0.5, 0.281, 0.0, 0.231, 0.0, 0.231, 0.5, 0.281, 0.5, 0.231, 0.0, 0.1811, 0.0, 0.1811, 0.5, 0.231, 0.5, 0.0, 0.0, 0.0, 0.5, 0.1811, 0.5, 0.1811, 0.0, 0.5, 0.0, 1.0, 0.0, 1.0, 0.5, 0.5, 0.5, 0.3808, 0.0, 0.5, 0.0, 0.5, 0.5, 0.3808, 0.5, 0.3808, 0.0, 0.3808, 0.5, 0.3309, 0.5, 0.3309, 0.0, 0.3309, 0.0, 0.3309, 0.5, 0.281, 0.5, 0.281, 0.0, 0.281, 0.0, 0.281, 0.5, 0.231, 0.5, 0.231, 0.0, 0.231, 0.0, 0.231, 0.5, 0.1811, 0.5, 0.1811, 0.0, 0.0, 0.0, 0.1811, 0.0, 0.1811, 0.5, 0.0, 0.5, 0.5, 0.0, 0.5, 0.5, 1.0, 0.5, 1.0, 0.0, 0.3808, 0.0, 0.3808, 0.5, 0.5, 0.5, 0.5, 0.0, 0.3808, 0.0, 0.3309, 0.0, 0.3309, 0.5, 0.3808, 0.5, 0.3309, 0.0, 0.281, 0.0, 0.281, 0.5, 0.3309, 0.5, 0.281, 0.0, 0.231, 0.0, 0.231, 0.5, 0.281, 0.5, 0.231, 0.0, 0.1811, 0.0, 0.1811, 0.5, 0.231, 0.5, 0.0, 0.0, 0.0, 0.5, 0.1811, 0.5, 0.1811, 0.0, 0.7526, -0.3096, 2.135, -0.7451, 2.101, -0.7363, 1.509, -0.4211, 0.395, -0.07411, 0.7526, -0.3096, 1.509, -0.4211, 0.3949, 0.4653, 0.395, -0.07411, 0.3949, 0.4653, 0.3343, 0.4803, 0.3361, -0.07475, 0.3361, -0.07475, 0.3343, 0.4803, 0.274, 0.4599, 0.275, -0.07896, 0.275, -0.07896, 0.274, 0.4599, 0.2174, 0.3955, 0.2124, -0.09971, 0.2124, -0.09971, 0.2174, 0.3955, 0.08467, -0.1697, 0.115, -0.001463, -0.1333, 0.5316, 0.115, -0.001463, 0.08467, -0.1697, -0.1329, -1.508, 0.6999, -0.3348, 1.509, -0.4211, 2.101, -0.7363, 2.108, -1.039, 0.397, -0.1255, 0.3949, 0.4653, 1.509, -0.4211, 0.6999, -0.3348, 0.397, -0.1255, 0.336, -0.1127, 0.3343, 0.4803, 0.3949, 0.4653, 0.336, -0.1127, 0.2748, -0.1401, 0.274, 0.4599, 0.3343, 0.4803, 0.2748, -0.1401, 0.2148, -0.2406, 0.2174, 0.3955, 0.274, 0.4599, 0.2148, -0.2406, 0.1339, -0.5231, 0.08467, -0.1697, 0.2174, 0.3955, -0.1329, -1.516, -0.1329, -1.508, 0.08467, -0.1697, 0.1339, -0.5231, 0.5, 0.0, 0.5, 0.5, 1.0, 0.5, 1.0, 0.0, 0.3808, 0.0, 0.3808, 0.5, 0.5, 0.5, 0.5, 0.0, 0.3808, 0.0, 0.3309, 0.0, 0.3309, 0.5, 0.3808, 0.5, 0.3309, 0.0, 0.281, 0.0, 0.281, 0.5, 0.3309, 0.5, 0.281, 0.0, 0.231, 0.0, 0.231, 0.5, 0.281, 0.5, 0.231, 0.0, 0.1811, 0.0, 0.1811, 0.5, 0.231, 0.5, 0.0, 0.0, 0.0, 0.5, 0.1811, 0.5, 0.1811, 0.0, 0.5, 0.0, 1.0, 0.0, 1.0, 0.5, 0.5, 0.5, 0.3808, 0.0, 0.5, 0.0, 0.5, 0.5, 0.3808, 0.5, 0.3808, 0.0, 0.3808, 0.5, 0.3309, 0.5, 0.3309, 0.0, 0.3309, 0.0, 0.3309, 0.5, 0.281, 0.5, 0.281, 0.0, 0.281, 0.0, 0.281, 0.5, 0.231, 0.5, 0.231, 0.0, 0.231, 0.0, 0.231, 0.5, 0.1811, 0.5, 0.1811, 0.0, 0.0, 0.0, 0.1811, 0.0, 0.1811, 0.5, 0.0, 0.5, 0.5, 0.0, 1.0, 0.0, 1.0, 0.5, 0.5, 0.5, 0.3808, 0.0, 0.5, 0.0, 0.5, 0.5, 0.3808, 0.5, 0.3808, 0.0, 0.3808, 0.5, 0.3309, 0.5, 0.3309, 0.0, 0.3309, 0.0, 0.3309, 0.5, 0.281, 0.5, 0.281, 0.0, 0.281, 0.0, 0.281, 0.5, 0.231, 0.5, 0.231, 0.0, 0.231, 0.0, 0.231, 0.5, 0.1811, 0.5, 0.1811, 0.0, 0.0, 0.0, 0.1811, 0.0, 0.1811, 0.5, 0.0, 0.5, 0.5, 0.0, 0.5, 0.5, 1.0, 0.5, 1.0, 0.0, 0.3808, 0.0, 0.3808, 0.5, 0.5, 0.5, 0.5, 0.0, 0.3808, 0.0, 0.3309, 0.0, 0.3309, 0.5, 0.3808, 0.5, 0.3309, 0.0, 0.281, 0.0, 0.281, 0.5, 0.3309, 0.5, 0.281, 0.0, 0.231, 0.0, 0.231, 0.5, 0.281, 0.5, 0.231, 0.0, 0.1811, 0.0, 0.1811, 0.5, 0.231, 0.5, 0.0, 0.0, 0.0, 0.5, 0.1811, 0.5, 0.1811, 0.0, 1.0, 0.0, 0.5, 0.0, 0.5, 0.0, 1.0, 0.0, 0.5, 0.0, 1.0, 0.0, 1.0, 0.0, 0.5, 0.0, 0.281, 0.0, 0.231, 0.0, 0.231, 0.0, 0.281, 0.0, 0.281, 0.0, 0.3309, 0.0, 0.3309, 0.0, 0.281, 0.0, 1.0, 0.5, 1.0, 0.0, 1.0, 0.0, 1.0, 0.5, 1.0, 0.0, 1.0, 0.5, 1.0, 0.5, 1.0, 0.0, 0.0, 0.0, 0.1811, 0.0, 0.1811, 0.0, 0.0, 0.0, 0.231, 0.0, 0.1811, 0.0, 0.1811, 0.0, 0.231, 0.0, 0.3808, 0.0, 0.3309, 0.0, 0.3309, 0.0, 0.3808, 0.0, 0.231, 0.0, 0.281, 0.0, 0.281, 0.0, 0.231, 0.0, 0.3309, 0.0, 0.3808, 0.0, 0.3808, 0.0, 0.3309, 0.0, 0.3808, 0.0, 0.5, 0.0, 0.5, 0.0, 0.3808, 0.0, 0.1811, 0.0, 0.0, 0.0, 0.0, 0.0, 0.1811, 0.0, 0.5, 0.0, 0.3808, 0.0, 0.3808, 0.0, 0.5, 0.0, 0.3309, 0.0, 0.281, 0.0, 0.281, 0.0, 0.3309, 0.0, 0.0, 0.0, 0.0, 0.5, 0.0, 0.5, 0.0, 0.0, 0.0, 0.5, 0.0, 0.0, 0.0, 0.0, 0.0, 0.5, 0.1811, 0.0, 0.231, 0.0, 0.231, 0.0, 0.1811, 0.0, 0.5, 0.0, 1.0, 0.0, 1.0, 0.5, 0.5, 0.5, 0.3808, 0.0, 0.5, 0.0, 0.5, 0.5, 0.3808, 0.5, 0.3808, 0.0, 0.3808, 0.5, 0.3309, 0.5, 0.3309, 0.0, 0.3309, 0.0, 0.3309, 0.5, 0.281, 0.5, 0.281, 0.0, 0.281, 0.0, 0.281, 0.5, 0.231, 0.5, 0.231, 0.0, 0.231, 0.0, 0.231, 0.5, 0.1811, 0.5, 0.1811, 0.0, 0.0, 0.0, 0.1811, 0.0, 0.1811, 0.5, 0.0, 0.5, 0.5, 0.0, 0.5, 0.5, 1.0, 0.5, 1.0, 0.0, 0.3808, 0.0, 0.3808, 0.5, 0.5, 0.5, 0.5, 0.0, 0.3808, 0.0, 0.3309, 0.0, 0.3309, 0.5, 0.3808, 0.5, 0.3309, 0.0, 0.281, 0.0, 0.281, 0.5, 0.3309, 0.5, 0.281, 0.0, 0.231, 0.0, 0.231, 0.5, 0.281, 0.5, 0.231, 0.0, 0.1811, 0.0, 0.1811, 0.5, 0.231, 0.5, 0.0, 0.0, 0.0, 0.5, 0.1811, 0.5, 0.1811, 0.0, 0.5, 0.0, 1.0, 0.0, 1.0, 0.5, 0.5, 0.5, 0.3808, 0.0, 0.5, 0.0, 0.5, 0.5, 0.3808, 0.5, 0.3808, 0.0, 0.3808, 0.5, 0.3309, 0.5, 0.3309, 0.0, 0.3309, 0.0, 0.3309, 0.5, 0.281, 0.5, 0.281, 0.0, 0.281, 0.0, 0.281, 0.5, 0.231, 0.5, 0.231, 0.0, 0.231, 0.0, 0.231, 0.5, 0.1811, 0.5, 0.1811, 0.0, 0.0, 0.0, 0.1811, 0.0, 0.1811, 0.5, 0.0, 0.5, 0.5, 0.0, 0.5, 0.5, 1.0, 0.5, 1.0, 0.0, 0.3808, 0.0, 0.3808, 0.5, 0.5, 0.5, 0.5, 0.0, 0.3808, 0.0, 0.3309, 0.0, 0.3309, 0.5, 0.3808, 0.5, 0.3309, 0.0, 0.281, 0.0, 0.281, 0.5, 0.3309, 0.5, 0.281, 0.0, 0.231, 0.0, 0.231, 0.5, 0.281, 0.5, 0.231, 0.0, 0.1811, 0.0, 0.1811, 0.5, 0.231, 0.5, 0.0, 0.0, 0.0, 0.5, 0.1811, 0.5, 0.1811, 0.0, 0.5, 0.0, 1.0, 0.0, 1.0, 0.5, 0.5, 0.5, 0.3808, 0.0, 0.5, 0.0, 0.5, 0.5, 0.3808, 0.5, 0.3808, 0.0, 0.3808, 0.5, 0.3309, 0.5, 0.3309, 0.0, 0.3309, 0.0, 0.3309, 0.5, 0.281, 0.5, 0.281, 0.0, 0.281, 0.0, 0.281, 0.5, 0.231, 0.5, 0.231, 0.0, 0.231, 0.0, 0.231, 0.5, 0.1811, 0.5, 0.1811, 0.0, 0.0, 0.0, 0.1811, 0.0, 0.1811, 0.5, 0.0, 0.5, 0.5, 0.0, 0.5, 0.5, 1.0, 0.5, 1.0, 0.0, 0.3808, 0.0, 0.3808, 0.5, 0.5, 0.5, 0.5, 0.0, 0.3808, 0.0, 0.3309, 0.0, 0.3309, 0.5, 0.3808, 0.5, 0.3309, 0.0, 0.281, 0.0, 0.281, 0.5, 0.3309, 0.5, 0.281, 0.0, 0.231, 0.0, 0.231, 0.5, 0.281, 0.5, 0.231, 0.0, 0.1811, 0.0, 0.1811, 0.5, 0.231, 0.5, 0.0, 0.0, 0.0, 0.5, 0.1811, 0.5, 0.1811, 0.0, 0.5, 0.0, 1.0, 0.0, 1.0, 0.5, 0.5, 0.5, 0.3808, 0.0, 0.5, 0.0, 0.5, 0.5, 0.3808, 0.5, 0.3808, 0.0, 0.3808, 0.5, 0.3309, 0.5, 0.3309, 0.0, 0.3309, 0.0, 0.3309, 0.5, 0.281, 0.5, 0.281, 0.0, 0.281, 0.0, 0.281, 0.5, 0.231, 0.5, 0.231, 0.0, 0.231, 0.0, 0.231, 0.5, 0.1811, 0.5, 0.1811, 0.0, 0.0, 0.0, 0.1811, 0.0, 0.1811, 0.5, 0.0, 0.5, 0.5, 0.0, 0.5, 0.5, 1.0, 0.5, 1.0, 0.0, 0.3808, 0.0, 0.3808, 0.5, 0.5, 0.5, 0.5, 0.0, 0.3808, 0.0, 0.3309, 0.0, 0.3309, 0.5, 0.3808, 0.5, 0.3309, 0.0, 0.281, 0.0, 0.281, 0.5, 0.3309, 0.5, 0.281, 0.0, 0.231, 0.0, 0.231, 0.5, 0.281, 0.5, 0.231, 0.0, 0.1811, 0.0, 0.1811, 0.5, 0.231, 0.5, 0.0, 0.0, 0.0, 0.5, 0.1811, 0.5, 0.1811, 0.0, 0.7526, -0.3096, 2.135, -0.7451, 2.101, -0.7363, 1.509, -0.4211, 0.395, -0.07411, 0.7526, -0.3096, 1.509, -0.4211, 0.3949, 0.4653, 0.395, -0.07411, 0.3949, 0.4653, 0.3343, 0.4803, 0.3361, -0.07475, 0.3361, -0.07475, 0.3343, 0.4803, 0.274, 0.4599, 0.275, -0.07896, 0.275, -0.07896, 0.274, 0.4599, 0.2174, 0.3955, 0.2124, -0.09971, 0.2124, -0.09971, 0.2174, 0.3955, 0.08467, -0.1697, 0.115, -0.001463, -0.1333, 0.5316, 0.115, -0.001463, 0.08467, -0.1697, -0.1329, -1.508, 0.6999, -0.3348, 1.509, -0.4211, 2.101, -0.7363, 2.108, -1.039, 0.397, -0.1255, 0.3949, 0.4653, 1.509, -0.4211, 0.6999, -0.3348, 0.397, -0.1255, 0.336, -0.1127, 0.3343, 0.4803, 0.3949, 0.4653, 0.336, -0.1127, 0.2748, -0.1401, 0.274, 0.4599, 0.3343, 0.4803, 0.2748, -0.1401, 0.2148, -0.2406, 0.2174, 0.3955, 0.274, 0.4599, 0.2148, -0.2406, 0.1339, -0.5231, 0.08467, -0.1697, 0.2174, 0.3955, -0.1329, -1.516, -0.1329, -1.508, 0.08467, -0.1697, 0.1339, -0.5231, 0.5, 0.0, 1.0, 0.0, 1.0, 0.5, 0.5, 0.5, 0.3808, 0.0, 0.5, 0.0, 0.5, 0.5, 0.3808, 0.5, 0.3808, 0.0, 0.3808, 0.5, 0.3309, 0.5, 0.3309, 0.0, 0.3309, 0.0, 0.3309, 0.5, 0.281, 0.5, 0.281, 0.0, 0.281, 0.0, 0.281, 0.5, 0.231, 0.5, 0.231, 0.0, 0.231, 0.0, 0.231, 0.5, 0.1811, 0.5, 0.1811, 0.0, 0.0, 0.0, 0.1811, 0.0, 0.1811, 0.5, 0.0, 0.5, 0.5, 0.0, 0.5, 0.5, 1.0, 0.5, 1.0, 0.0, 0.3808, 0.0, 0.3808, 0.5, 0.5, 0.5, 0.5, 0.0, 0.3808, 0.0, 0.3309, 0.0, 0.3309, 0.5, 0.3808, 0.5, 0.3309, 0.0, 0.281, 0.0, 0.281, 0.5, 0.3309, 0.5, 0.281, 0.0, 0.231, 0.0, 0.231, 0.5, 0.281, 0.5, 0.231, 0.0, 0.1811, 0.0, 0.1811, 0.5, 0.231, 0.5, 0.0, 0.0, 0.0, 0.5, 0.1811, 0.5, 0.1811, 0.0, 0.5, 0.0, 1.0, 0.0, 1.0, 0.5, 0.5, 0.5, 0.3808, 0.0, 0.5, 0.0, 0.5, 0.5, 0.3808, 0.5, 0.3808, 0.0, 0.3808, 0.5, 0.3309, 0.5, 0.3309, 0.0, 0.3309, 0.0, 0.3309, 0.5, 0.281, 0.5, 0.281, 0.0, 0.281, 0.0, 0.281, 0.5, 0.231, 0.5, 0.231, 0.0, 0.231, 0.0, 0.231, 0.5, 0.1811, 0.5, 0.1811, 0.0, 0.0, 0.0, 0.1811, 0.0, 0.1811, 0.5, 0.0, 0.5, 0.5, 0.0, 0.5, 0.5, 1.0, 0.5, 1.0, 0.0, 0.3808, 0.0, 0.3808, 0.5, 0.5, 0.5, 0.5, 0.0, 0.3808, 0.0, 0.3309, 0.0, 0.3309, 0.5, 0.3808, 0.5, 0.3309, 0.0, 0.281, 0.0, 0.281, 0.5, 0.3309, 0.5, 0.281, 0.0, 0.231, 0.0, 0.231, 0.5, 0.281, 0.5, 0.231, 0.0, 0.1811, 0.0, 0.1811, 0.5, 0.231, 0.5, 0.0, 0.0, 0.0, 0.5, 0.1811, 0.5, 0.1811, 0.0, 0.5, 0.0, 1.0, 0.0, 1.0, 0.5, 0.5, 0.5, 0.3808, 0.0, 0.5, 0.0, 0.5, 0.5, 0.3808, 0.5, 0.3808, 0.0, 0.3808, 0.5, 0.3309, 0.5, 0.3309, 0.0, 0.3309, 0.0, 0.3309, 0.5, 0.281, 0.5, 0.281, 0.0, 0.281, 0.0, 0.281, 0.5, 0.231, 0.5, 0.231, 0.0, 0.231, 0.0, 0.231, 0.5, 0.1811, 0.5, 0.1811, 0.0, 0.0, 0.0, 0.1811, 0.0, 0.1811, 0.5, 0.0, 0.5, 0.5, 0.0, 0.5, 0.5, 1.0, 0.5, 1.0, 0.0, 0.3808, 0.0, 0.3808, 0.5, 0.5, 0.5, 0.5, 0.0, 0.3808, 0.0, 0.3309, 0.0, 0.3309, 0.5, 0.3808, 0.5, 0.3309, 0.0, 0.281, 0.0, 0.281, 0.5, 0.3309, 0.5, 0.281, 0.0, 0.231, 0.0, 0.231, 0.5, 0.281, 0.5, 0.231, 0.0, 0.1811, 0.0, 0.1811, 0.5, 0.231, 0.5, 0.0, 0.0, 0.0, 0.5, 0.1811, 0.5, 0.1811, 0.0, 0.5, 0.0, 1.0, 0.0, 1.0, 0.5, 0.5, 0.5, 0.3808, 0.0, 0.5, 0.0, 0.5, 0.5, 0.3808, 0.5, 0.3808, 0.0, 0.3808, 0.5, 0.3309, 0.5, 0.3309, 0.0, 0.3309, 0.0, 0.3309, 0.5, 0.281, 0.5, 0.281, 0.0, 0.281, 0.0, 0.281, 0.5, 0.231, 0.5, 0.231, 0.0, 0.231, 0.0, 0.231, 0.5, 0.1811, 0.5, 0.1811, 0.0, 0.0, 0.0, 0.1811, 0.0, 0.1811, 0.5, 0.0, 0.5, 0.5, 0.0, 0.5, 0.5, 1.0, 0.5, 1.0, 0.0, 0.3808, 0.0, 0.3808, 0.5, 0.5, 0.5, 0.5, 0.0, 0.3808, 0.0, 0.3309, 0.0, 0.3309, 0.5, 0.3808, 0.5, 0.3309, 0.0, 0.281, 0.0, 0.281, 0.5, 0.3309, 0.5, 0.281, 0.0, 0.231, 0.0, 0.231, 0.5, 0.281, 0.5, 0.231, 0.0, 0.1811, 0.0, 0.1811, 0.5, 0.231, 0.5, 0.0, 0.0, 0.0, 0.5, 0.1811, 0.5, 0.1811, 0.0])
me_plane_001.materials.append(mat_material)
me_plane_001.update()

# ---- objects
ob_plane = bpy.data.objects.new('Plane', me_plane)
ob_plane_001 = bpy.data.objects.new('Plane.001', me_plane_001)
ob_camera = bpy.data.objects.new('Camera', cam_camera_001)

# ---- transforms, parenting, visibility, modifiers, constraints
ob_plane.location = (0.0, 1.0, 1.0)
ob_plane.rotation_euler = (-1.571, 1.571, 0.0)
ob_plane_001.location = (-0.03699, 0.0, -0.0006069)
ob_plane_001.rotation_euler = (-1.571, 1.571, 0.0)
ob_plane_001.scale = (0.8097, 0.4004, 0.9361)
_m = ob_plane_001.modifiers.new('Subdivision', 'SUBSURF')
_m.levels = 2
ob_camera.location = (-0.02194, -3.675, 0.8532)
ob_camera.rotation_euler = (1.571, -0.0, -0.0)

# ---- collection membership
col_collection.objects.link(ob_plane)
col_collection.objects.link(ob_plane_001)
col_collection.objects.link(ob_camera)

# ---- scene / render settings (as saved in the file)
scene.camera = ob_camera
scene.frame_start = 1; scene.frame_end = 250; scene.frame_set(191)
scene.render.engine = 'BLENDER_EEVEE_NEXT'
scene.render.resolution_x = 256
scene.render.resolution_y = 256
bpy.context.view_layer.update()

# ---- added for rendering (the .blend has no usable light): sun
light_auto_sun = bpy.data.lights.new('AutoSun', 'SUN')
light_auto_sun.energy = 3.0
light_auto_sun.angle = 0.0523599
ob_auto_sun = bpy.data.objects.new('AutoSun', light_auto_sun)
scene.collection.objects.link(ob_auto_sun)
ob_auto_sun.rotation_euler = (0.872665, 0.174533, 0.523599)
bpy.context.view_layer.update()
